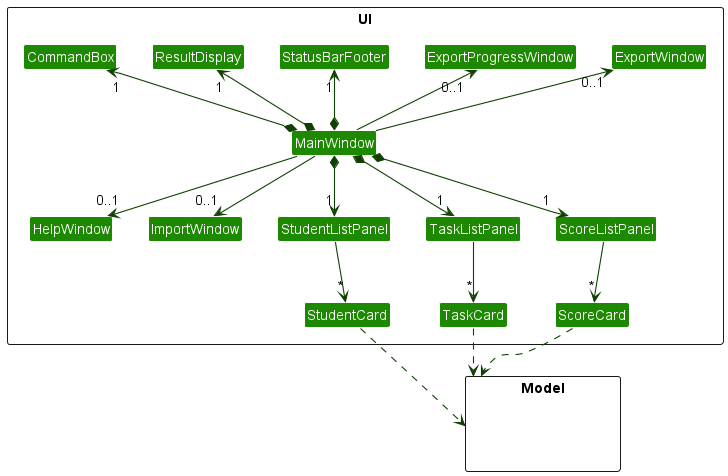

The diagram above was rendered by PlantUML. Its source (embedded in the PNG):
@startuml
!include style.puml
skinparam arrowThickness 1.1
skinparam arrowColor UI_COLOR_T4
skinparam classBackgroundColor UI_COLOR

package UI <<Rectangle>> {
Class MainWindow
Class HelpWindow
Class ExportProgressWindow
Class ExportWindow
Class ImportWindow
Class ResultDisplay
Class StudentListPanel
Class StudentCard
Class TaskListPanel
Class TaskCard
Class ScoreListPanel
Class ScoreCard
Class StatusBarFooter
Class CommandBox
}

package Model <<Rectangle>> {
Class HiddenModel #FFFFFF
}

MainWindow *-up-> "1" CommandBox
MainWindow *-up-> "1" ResultDisplay
MainWindow *-down-> "1" StudentListPanel
MainWindow *-down-> "1" TaskListPanel
MainWindow *-down-> "1" ScoreListPanel
MainWindow *-up-> "1" StatusBarFooter
MainWindow --> "0..1" HelpWindow
MainWindow -up-> "0..1" ExportProgressWindow
MainWindow -up-> "0..1" ExportWindow
MainWindow --> "0..1" ImportWindow

StudentListPanel -down-> "*" StudentCard
TaskListPanel -down-> "*" TaskCard
ScoreListPanel -down-> "*" ScoreCard

StudentCard ..> Model
TaskCard ..> Model
ScoreCard ..> Model

@enduml